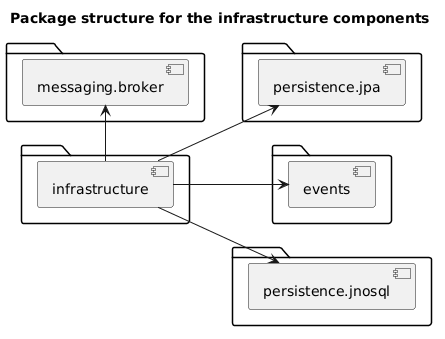

The diagram above was rendered by PlantUML. Its source (embedded in the PNG):
@startuml
title Package structure for the infrastructure components

left to right direction

package {
    [messaging.broker]
}
package {
    [infrastructure]
}
package {
    [persistence.jpa]
}
package {
    [events]
}
package {
    [persistence.jnosql]
}

[infrastructure] -> [messaging.broker]
[infrastructure] --> [persistence.jpa]
[infrastructure] --> [events]
[infrastructure] --> [persistence.jnosql]
@enduml